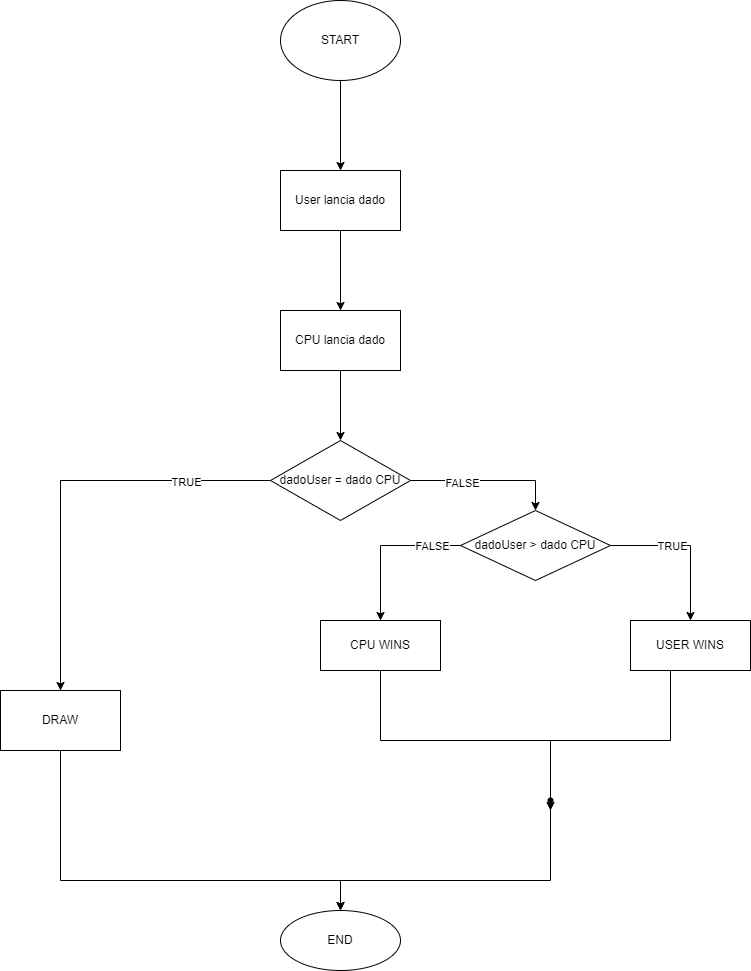

The diagram above was exported from draw.io. Its source (the exported page's mxGraphModel, read from the mxfile embedded in the PNG):
<mxGraphModel dx="1108" dy="553" grid="1" gridSize="10" guides="1" tooltips="1" connect="1" arrows="1" fold="1" page="1" pageScale="1" pageWidth="827" pageHeight="1169" math="0" shadow="0">
  <root>
    <mxCell id="0" />
    <mxCell id="1" parent="0" />
    <mxCell id="bwm7FbjElUJv_LSZ6diu-3" value="" style="edgeStyle=orthogonalEdgeStyle;rounded=0;orthogonalLoop=1;jettySize=auto;html=1;" edge="1" parent="1" source="bwm7FbjElUJv_LSZ6diu-1" target="bwm7FbjElUJv_LSZ6diu-2">
      <mxGeometry relative="1" as="geometry" />
    </mxCell>
    <mxCell id="bwm7FbjElUJv_LSZ6diu-1" value="START" style="ellipse;whiteSpace=wrap;html=1;" vertex="1" parent="1">
      <mxGeometry x="350" y="250" width="120" height="80" as="geometry" />
    </mxCell>
    <mxCell id="bwm7FbjElUJv_LSZ6diu-5" value="" style="edgeStyle=orthogonalEdgeStyle;rounded=0;orthogonalLoop=1;jettySize=auto;html=1;" edge="1" parent="1" source="bwm7FbjElUJv_LSZ6diu-2" target="bwm7FbjElUJv_LSZ6diu-4">
      <mxGeometry relative="1" as="geometry" />
    </mxCell>
    <mxCell id="bwm7FbjElUJv_LSZ6diu-2" value="User lancia dado" style="whiteSpace=wrap;html=1;" vertex="1" parent="1">
      <mxGeometry x="350" y="420" width="120" height="60" as="geometry" />
    </mxCell>
    <mxCell id="bwm7FbjElUJv_LSZ6diu-7" value="" style="edgeStyle=orthogonalEdgeStyle;rounded=0;orthogonalLoop=1;jettySize=auto;html=1;" edge="1" parent="1" source="bwm7FbjElUJv_LSZ6diu-4" target="bwm7FbjElUJv_LSZ6diu-6">
      <mxGeometry relative="1" as="geometry" />
    </mxCell>
    <mxCell id="bwm7FbjElUJv_LSZ6diu-4" value="CPU lancia dado" style="whiteSpace=wrap;html=1;" vertex="1" parent="1">
      <mxGeometry x="350" y="560" width="120" height="60" as="geometry" />
    </mxCell>
    <mxCell id="bwm7FbjElUJv_LSZ6diu-9" value="" style="edgeStyle=orthogonalEdgeStyle;rounded=0;orthogonalLoop=1;jettySize=auto;html=1;" edge="1" parent="1" source="bwm7FbjElUJv_LSZ6diu-6" target="bwm7FbjElUJv_LSZ6diu-8">
      <mxGeometry relative="1" as="geometry" />
    </mxCell>
    <mxCell id="bwm7FbjElUJv_LSZ6diu-25" value="TRUE" style="edgeLabel;html=1;align=center;verticalAlign=middle;resizable=0;points=[];" vertex="1" connectable="0" parent="bwm7FbjElUJv_LSZ6diu-9">
      <mxGeometry x="-0.5952" y="1" relative="1" as="geometry">
        <mxPoint as="offset" />
      </mxGeometry>
    </mxCell>
    <mxCell id="bwm7FbjElUJv_LSZ6diu-11" value="" style="edgeStyle=orthogonalEdgeStyle;rounded=0;orthogonalLoop=1;jettySize=auto;html=1;entryX=0.5;entryY=0;entryDx=0;entryDy=0;" edge="1" parent="1" source="bwm7FbjElUJv_LSZ6diu-6" target="bwm7FbjElUJv_LSZ6diu-10">
      <mxGeometry relative="1" as="geometry" />
    </mxCell>
    <mxCell id="bwm7FbjElUJv_LSZ6diu-24" value="FALSE" style="edgeLabel;html=1;align=center;verticalAlign=middle;resizable=0;points=[];" vertex="1" connectable="0" parent="bwm7FbjElUJv_LSZ6diu-11">
      <mxGeometry x="-0.3419" y="-2" relative="1" as="geometry">
        <mxPoint as="offset" />
      </mxGeometry>
    </mxCell>
    <mxCell id="bwm7FbjElUJv_LSZ6diu-6" value="dadoUser = dado CPU" style="rhombus;whiteSpace=wrap;html=1;" vertex="1" parent="1">
      <mxGeometry x="340" y="690" width="140" height="80" as="geometry" />
    </mxCell>
    <mxCell id="bwm7FbjElUJv_LSZ6diu-21" value="" style="edgeStyle=orthogonalEdgeStyle;rounded=0;orthogonalLoop=1;jettySize=auto;html=1;entryX=0.5;entryY=0;entryDx=0;entryDy=0;" edge="1" parent="1" source="bwm7FbjElUJv_LSZ6diu-8" target="bwm7FbjElUJv_LSZ6diu-20">
      <mxGeometry relative="1" as="geometry">
        <Array as="points">
          <mxPoint x="130" y="730" />
          <mxPoint x="130" y="1130" />
          <mxPoint x="410" y="1130" />
        </Array>
      </mxGeometry>
    </mxCell>
    <mxCell id="bwm7FbjElUJv_LSZ6diu-8" value="DRAW" style="whiteSpace=wrap;html=1;" vertex="1" parent="1">
      <mxGeometry x="70" y="940" width="120" height="60" as="geometry" />
    </mxCell>
    <mxCell id="bwm7FbjElUJv_LSZ6diu-15" value="" style="edgeStyle=orthogonalEdgeStyle;rounded=0;orthogonalLoop=1;jettySize=auto;html=1;" edge="1" parent="1" source="bwm7FbjElUJv_LSZ6diu-10" target="bwm7FbjElUJv_LSZ6diu-14">
      <mxGeometry relative="1" as="geometry" />
    </mxCell>
    <mxCell id="bwm7FbjElUJv_LSZ6diu-22" value="TRUE" style="edgeLabel;html=1;align=center;verticalAlign=middle;resizable=0;points=[];" vertex="1" connectable="0" parent="bwm7FbjElUJv_LSZ6diu-15">
      <mxGeometry x="-0.2129" relative="1" as="geometry">
        <mxPoint as="offset" />
      </mxGeometry>
    </mxCell>
    <mxCell id="bwm7FbjElUJv_LSZ6diu-19" value="" style="edgeStyle=orthogonalEdgeStyle;rounded=0;orthogonalLoop=1;jettySize=auto;html=1;" edge="1" parent="1" source="bwm7FbjElUJv_LSZ6diu-10" target="bwm7FbjElUJv_LSZ6diu-18">
      <mxGeometry relative="1" as="geometry" />
    </mxCell>
    <mxCell id="bwm7FbjElUJv_LSZ6diu-23" value="FALSE" style="edgeLabel;html=1;align=center;verticalAlign=middle;resizable=0;points=[];" vertex="1" connectable="0" parent="bwm7FbjElUJv_LSZ6diu-19">
      <mxGeometry x="-0.6258" relative="1" as="geometry">
        <mxPoint as="offset" />
      </mxGeometry>
    </mxCell>
    <mxCell id="bwm7FbjElUJv_LSZ6diu-10" value="dadoUser &amp;gt; dado CPU" style="rhombus;whiteSpace=wrap;html=1;" vertex="1" parent="1">
      <mxGeometry x="530" y="760" width="150" height="70" as="geometry" />
    </mxCell>
    <mxCell id="bwm7FbjElUJv_LSZ6diu-13" style="edgeStyle=orthogonalEdgeStyle;rounded=0;orthogonalLoop=1;jettySize=auto;html=1;exitX=0.5;exitY=1;exitDx=0;exitDy=0;" edge="1" parent="1" source="bwm7FbjElUJv_LSZ6diu-6" target="bwm7FbjElUJv_LSZ6diu-6">
      <mxGeometry relative="1" as="geometry" />
    </mxCell>
    <mxCell id="bwm7FbjElUJv_LSZ6diu-28" style="edgeStyle=orthogonalEdgeStyle;rounded=0;orthogonalLoop=1;jettySize=auto;html=1;entryX=0.5;entryY=0;entryDx=0;entryDy=0;" edge="1" parent="1" source="bwm7FbjElUJv_LSZ6diu-14" target="bwm7FbjElUJv_LSZ6diu-20">
      <mxGeometry relative="1" as="geometry">
        <Array as="points">
          <mxPoint x="740" y="990" />
          <mxPoint x="620" y="990" />
          <mxPoint x="620" y="1130" />
          <mxPoint x="410" y="1130" />
        </Array>
      </mxGeometry>
    </mxCell>
    <mxCell id="bwm7FbjElUJv_LSZ6diu-14" value="USER WINS" style="whiteSpace=wrap;html=1;" vertex="1" parent="1">
      <mxGeometry x="700" y="870" width="120" height="50" as="geometry" />
    </mxCell>
    <mxCell id="bwm7FbjElUJv_LSZ6diu-27" value="" style="edgeStyle=orthogonalEdgeStyle;rounded=0;orthogonalLoop=1;jettySize=auto;html=1;exitX=0.5;exitY=1;exitDx=0;exitDy=0;" edge="1" parent="1" source="bwm7FbjElUJv_LSZ6diu-18">
      <mxGeometry relative="1" as="geometry">
        <mxPoint x="620" y="1060" as="targetPoint" />
      </mxGeometry>
    </mxCell>
    <mxCell id="bwm7FbjElUJv_LSZ6diu-18" value="CPU WINS" style="whiteSpace=wrap;html=1;" vertex="1" parent="1">
      <mxGeometry x="390" y="870" width="120" height="50" as="geometry" />
    </mxCell>
    <mxCell id="bwm7FbjElUJv_LSZ6diu-20" value="END" style="ellipse;whiteSpace=wrap;html=1;" vertex="1" parent="1">
      <mxGeometry x="350" y="1160" width="120" height="60" as="geometry" />
    </mxCell>
    <mxCell id="bwm7FbjElUJv_LSZ6diu-26" value="" style="shape=waypoint;sketch=0;size=6;pointerEvents=1;points=[];fillColor=default;resizable=0;rotatable=0;perimeter=centerPerimeter;snapToPoint=1;" vertex="1" parent="1">
      <mxGeometry x="600" y="1030" width="40" height="40" as="geometry" />
    </mxCell>
  </root>
</mxGraphModel>